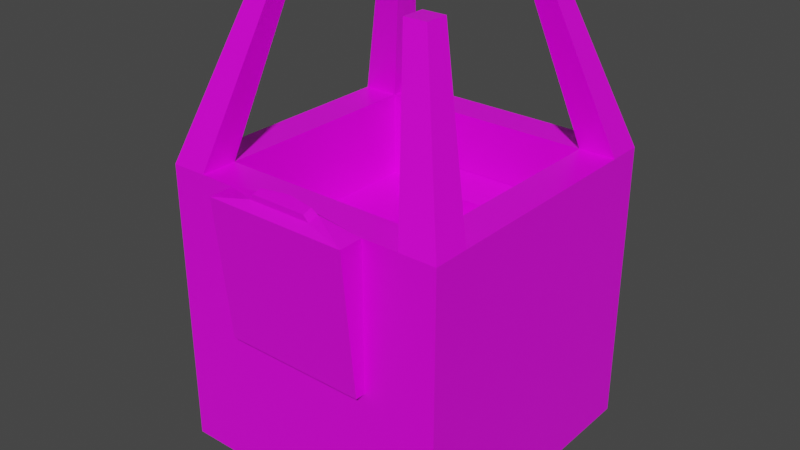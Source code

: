 # Source: sink.blend  (saved by Blender 4.4.30; exported with 4.5.12 LTS)
import bpy
from mathutils import Matrix  # noqa: F401  (used for matrix-valued properties, if any)

bpy.ops.wm.read_factory_settings(use_empty=True)
scene = bpy.context.scene
scene.name = 'Scene'

# ---- collections
col_collection = bpy.data.collections.new('Collection'); scene.collection.children.link(col_collection)

# ---- images (referenced by path relative to the original .blend; pixels are not part of the script)
import os
ASSET_DIR = os.environ.get("B2B_ASSET_DIR", "")  # directory of the original .blend (textures are referenced by path, not embedded)
HERE = os.path.dirname(os.path.abspath(__file__))  # packed textures are extracted next to this script under _unpacked/

def load_image(name, relpath, width, height, colorspace="sRGB"):
    """Load a texture the original file referenced (path relative to the .blend, or extracted next to this script)."""
    p = next((c for c in (os.path.join(HERE, relpath), os.path.join(ASSET_DIR, relpath)) if relpath and os.path.exists(c)), "")
    if p:
        img = bpy.data.images.load(p, check_existing=True)
        img.name = name
    else:  # same state as the original file: an image datablock whose file is absent (Cycles renders it pink)
        img = bpy.data.images.new(name, width, height)
        img.source = "FILE"
        img.filepath = "//" + (relpath or name)
    img.colorspace_settings.name = colorspace
    return img
img_rusted_drain_jpg = load_image('rusted_drain.jpg', 'rusted_drain.jpg', 1024, 1024, 'sRGB')

# ---- materials (node trees are filled in below, after node groups)
mat_material = bpy.data.materials.new('Material')
mat_material.alpha_threshold = 0.0
mat_material.use_transparent_shadow = False
mat_material.line_color = (0.0, 0.0, 0.0, 1.0)

# ---- material node trees
mat_material.use_nodes = True; mat_material.node_tree.nodes.clear()
_N = mat_material.node_tree.nodes; _L = mat_material.node_tree.links
n0 = _N.new('ShaderNodeOutputMaterial'); n0.name = 'Material Output'; n0.location = (300, 300)
n1 = _N.new('ShaderNodeBsdfPrincipled'); n1.name = 'Principled BSDF'; n1.location = (10, 300)
n1.distribution = 'GGX'
n1.subsurface_method = 'BURLEY'
n1.inputs[2].default_value = 0.4
n1.inputs[3].default_value = 1.45
n1.inputs[27].default_value = (0.0, 0.0, 0.0, 1.0)
n1.inputs[28].default_value = 1.0
n2 = _N.new('ShaderNodeTexImage'); n2.name = 'Image Texture'; n2.location = (-611, 228)
n2.image = img_rusted_drain_jpg
_L.new(n1.outputs[0], n0.inputs[0])
_L.new(n2.outputs[0], n1.inputs[0])
n0.is_active_output = True

# ---- world
world_world = bpy.data.worlds.new('World'); scene.world = world_world
world_world.use_nodes = True; world_world.node_tree.nodes.clear()
_N = world_world.node_tree.nodes; _L = world_world.node_tree.links
n0 = _N.new('ShaderNodeOutputWorld'); n0.name = 'World Output'; n0.location = (300, 300)
n1 = _N.new('ShaderNodeBackground'); n1.name = 'Background'; n1.location = (10, 300)
n1.inputs[0].default_value = (0.05088, 0.05088, 0.05088, 1.0)
_L.new(n1.outputs[0], n0.inputs[0])
n0.is_active_output = True
world_world.color = (0.05088, 0.05088, 0.05088)
world_world.use_sun_shadow = False
world_world.sun_shadow_jitter_overblur = 0.0

# ---- meshes
me_cube = bpy.data.meshes.new('Cube')
me_cube.from_pydata([(1.0, 1.0, 1.0), (1.0, 1.0, -1.0), (1.0, -1.0, 1.0), (1.0, -1.0, -1.0), (-1.0, 1.0, 1.0), (-1.0, 1.0, -1.0), (-1.0, -1.0, 1.0), (-1.0, -1.0, -1.0), (0.5, -1.0, 1.0), (0.5, -1.0, 0.0), (-0.5, -1.0, 1.0), (-0.5, -1.0, 0.0), (-0.5, -1.0, -1.0), (1.0, -0.75, 1.0), (-0.5, -0.75, -1.0), (-1.0, -0.75, 1.0), (-1.0, 0.7564, 1.0), (1.0, 0.7564, 1.0), (0.75, 1.0, 1.0), (0.75, -1.0, 1.0), (0.75, -0.75, 1.0), (0.75, -0.75, -1.0), (0.75, 0.7564, 1.0), (0.75, 0.7564, -1.0), (-0.75, 1.0, -1.0), (-0.75, -1.0, 1.0), (-0.75, 1.0, 1.0), (-0.75, -0.75, -1.0), (-0.75, -0.75, 1.0), (-0.75, 0.7564, -1.0), (-0.75, 0.7564, 1.0), (0.75, -0.75, -0.4668), (0.75, 0.7564, -0.4668), (-0.75, -0.75, -0.4668), (-0.75, 0.7564, -0.4668), (0.5, 0.5, 0.4079), (-0.5, 0.5, 0.4079), (0.5, 0.7564, 0.4079), (-0.5, 0.7564, 0.4079), (0.75, -0.75, 0.4079), (0.75, 0.7564, 0.4079), (-0.75, -0.75, 0.4079), (-0.75, 0.7564, 0.4079), (0.6292, 0.6298, 2.108), (0.6292, -0.6286, 2.108), (-0.6292, 0.6298, 2.108), (-0.6292, -0.6286, 2.108), (0.6292, -0.4713, 2.108), (-0.6292, -0.4713, 2.108), (-0.6292, 0.4765, 2.108), (0.6292, 0.4765, 2.108), (0.4719, 0.6298, 2.108), (0.4719, -0.6286, 2.108), (0.4719, -0.4713, 2.108), (0.4719, 0.4765, 2.108), (-0.4719, -0.6286, 2.108), (-0.4719, 0.6298, 2.108), (-0.4719, -0.4713, 2.108), (-0.4719, 0.4765, 2.108), (0.5, -1.17, 0.9975), (0.5, -1.07, 0.002505), (-0.5, -1.17, 0.9975), (-0.5, -1.07, 0.002505), (0.5, 0.5057, 0.5255), (-0.5, 0.5057, 0.5255), (0.5, 0.7507, 0.6014), (-0.5, 0.7507, 0.6014), (0.00432, -0.9248, 1.0), (0.2246, -1.042, 1.065), (-0.2238, -1.042, 1.065), (0.2246, -1.115, 1.045), (-0.2238, -1.115, 1.045), (0.002334, -1.009, 1.074), (0.1933, -1.057, 1.104), (-0.1924, -1.057, 1.104), (0.1933, -1.12, 1.086), (-0.1924, -1.12, 1.086), (0.002108, -1.029, 1.111)], [], [(16, 30, 58, 49), (8, 67, 72, 68), (28, 41, 42, 30), (15, 28, 30, 16), (76, 75, 73, 77, 74), (1, 3, 12, 14, 21, 23, 29, 24), (41, 39, 40, 37, 35, 36, 38, 42), (12, 7, 5, 24, 29, 27, 14), (13, 2, 3, 1, 0, 17), (2, 13, 47, 44), (36, 35, 63, 64), (18, 22, 54, 51), (27, 29, 34, 33), (28, 20, 39, 41), (17, 0, 43, 50), (23, 32, 34, 29), (3, 2, 19, 8, 9, 11, 10, 25, 6, 7, 12), (66, 64, 63, 65), (14, 27, 33, 31, 21), (21, 31, 32, 23), (30, 42, 38, 37, 40, 22), (5, 4, 26, 18, 0, 1, 24), (15, 16, 4, 5, 7, 6), (32, 31, 33, 34), (11, 9, 60, 62), (22, 20, 13, 17), (26, 30, 22, 18), (57, 48, 46, 55), (56, 45, 49, 58), (43, 51, 54, 50), (47, 53, 52, 44), (30, 26, 56, 58), (25, 28, 57, 55), (19, 2, 44, 52), (4, 16, 49, 45), (0, 18, 51, 43), (15, 6, 46, 48), (22, 17, 50, 54), (20, 19, 52, 53), (13, 20, 53, 47), (26, 4, 45, 56), (28, 15, 48, 57), (6, 25, 55, 46), (10, 11, 62, 61), (9, 8, 59, 60), (20, 22, 40, 39), (38, 36, 64, 66), (35, 37, 65, 63), (38, 66, 65, 37), (59, 61, 62, 60), (8, 19, 20, 28, 25, 10, 67), (61, 59, 70, 71), (72, 69, 74, 77), (59, 8, 68, 70), (10, 61, 71, 69), (67, 10, 69, 72), (69, 71, 76, 74), (68, 72, 77, 73), (70, 68, 73, 75), (71, 70, 75, 76)])
_uv = me_cube.uv_layers.new(name='UVMap')
_uv.uv.foreach_set('vector', [0.5356, 0.9619, 0.5178, 0.9511, 0.5244, 0.7956, 0.5356, 0.8024, 0.5153, 0.3762, 0.5096, 0.3086, 0.5096, 0.3086, 0.5153, 0.3762, 0.4964, 0.2056, 0.4519, 0.2056, 0.4519, 0.0, 0.4964, 8.135e-09, 0.5178, 0.8357, 0.4989, 0.8357, 0.4989, 0.6301, 0.5178, 0.6301, 0.5281, 0.2397, 0.5281, 0.3762, 0.5153, 0.3762, 0.5096, 0.3086, 0.5153, 0.2397, 1.347e-08, 0.6975, 0.0, 0.4245, 0.113, 0.4245, 0.113, 0.4586, 0.01883, 0.4586, 0.01883, 0.6642, 0.1318, 0.6642, 0.1318, 0.6975, 0.4142, 0.6301, 0.3012, 0.6301, 0.3012, 0.4245, 0.3201, 0.4245, 0.3201, 0.4595, 0.3954, 0.4595, 0.3954, 0.4245, 0.4142, 0.4245, 0.113, 0.4245, 0.1506, 0.4245, 0.1506, 0.6975, 0.1318, 0.6975, 0.1318, 0.6642, 0.1318, 0.4586, 0.113, 0.4586, 0.3201, 0.273, 0.3012, 0.273, 0.3012, 1.627e-08, 0.4519, 1.627e-08, 0.4519, 0.273, 0.4335, 0.273, 0.3012, 0.273, 0.3201, 0.273, 0.3411, 0.4245, 0.3292, 0.4245, 0.3954, 0.4595, 0.3201, 0.4595, 0.3201, 0.4595, 0.3954, 0.4595, 0.0531, 0.8339, 0.0705, 0.8445, 0.06404, 0.9998, 0.0531, 0.9932, 0.4989, 0.6301, 0.4989, 0.8357, 0.4588, 0.8357, 0.4588, 0.6301, 0.07495, 0.9022, 0.07495, 0.6975, 0.1195, 0.6975, 0.1195, 0.9022, 0.4335, 0.273, 0.4519, 0.273, 0.424, 0.4245, 0.4124, 0.4245, 0.4186, 0.6301, 0.4588, 0.6301, 0.4588, 0.8348, 0.4186, 0.8348, 0.3012, 0.4245, 0.3012, 0.6975, 0.2824, 0.6975, 0.2636, 0.6975, 0.2636, 0.561, 0.1883, 0.561, 0.1883, 0.6975, 0.1694, 0.6975, 0.1506, 0.6975, 0.1506, 0.4245, 0.1883, 0.4245, 0.3954, 0.4245, 0.3954, 0.4595, 0.3201, 0.4595, 0.3201, 0.4245, 0.4964, 0.03412, 0.4964, 8.135e-09, 0.5366, 0.0, 0.5366, 0.2047, 0.4964, 0.2047, 0.4989, 0.6301, 0.4588, 0.6301, 0.4588, 0.4245, 0.4989, 0.4245, 0.4964, 0.4103, 0.4519, 0.4103, 0.4519, 0.3762, 0.4519, 0.2397, 0.4519, 0.2056, 0.4964, 0.2056, 0.1506, 0.0, 0.1506, 0.273, 0.1318, 0.273, 0.01883, 0.273, 3.591e-08, 0.273, 0.0, 6.508e-08, 0.1318, 1.627e-08, 0.1694, 0.1515, 0.2829, 0.1515, 0.3012, 0.1515, 0.3012, 0.4245, 0.1506, 0.4245, 0.1506, 0.1515, 0.3012, 0.8357, 0.3012, 0.6301, 0.4142, 0.6301, 0.4142, 0.8357, 0.4442, 0.9713, 0.4442, 0.8348, 0.4495, 0.8348, 0.4495, 0.9713, 0.5178, 0.4245, 0.5178, 0.6301, 0.4989, 0.6301, 0.4989, 0.4245, 0.5361, 0.6292, 0.5178, 0.6292, 0.5178, 0.4245, 0.5361, 0.4245, 0.3131, 0.8357, 0.3249, 0.8357, 0.3249, 0.8572, 0.3131, 0.8572, 0.348, 0.8357, 0.348, 0.8572, 0.3365, 0.8572, 0.3365, 0.8357, 0.3365, 0.8357, 0.3365, 0.8572, 0.3249, 0.8572, 0.3249, 0.8357, 0.3012, 0.8357, 0.3131, 0.8357, 0.3131, 0.8572, 0.3012, 0.8572, 0.0357, 0.8445, 0.0531, 0.8339, 0.0531, 0.9932, 0.04215, 0.9998, 0.1365, 0.8648, 0.1195, 0.8501, 0.1365, 0.6975, 0.1472, 0.7067, 0.2824, 0.6975, 0.3012, 0.6975, 0.2733, 0.8485, 0.2615, 0.8485, 0.3012, 0.1515, 0.2829, 0.1515, 0.2618, 0.0, 0.2734, 0.0, 3.591e-08, 0.273, 0.01883, 0.273, 0.03977, 0.4245, 0.02792, 0.4245, 0.1694, 0.1515, 0.1506, 0.1515, 0.1786, 0.0, 0.1904, 0.0, 0.5178, 0.64, 0.5356, 0.6292, 0.5356, 0.7887, 0.5244, 0.7956, 0.5281, 0.2165, 0.5459, 0.2056, 0.5459, 0.3649, 0.5347, 0.3717, 0.0357, 1.0, 0.01785, 0.9892, 0.02447, 0.8339, 0.0357, 0.8408, 0.1318, 0.273, 0.1506, 0.273, 0.1227, 0.4245, 0.1108, 0.4245, 0.0, 0.8448, 0.01785, 0.8339, 0.01785, 0.9932, 0.006619, 1.0, 0.1506, 0.6975, 0.1694, 0.6975, 0.1904, 0.8485, 0.1785, 0.8485, 0.4442, 0.8348, 0.4442, 0.9713, 0.439, 0.971, 0.4314, 0.8352, 0.4314, 0.8348, 0.4314, 0.9713, 0.4186, 0.971, 0.4262, 0.8352, 0.4142, 0.6301, 0.4142, 0.4245, 0.4588, 0.4245, 0.4588, 0.6301, 0.3954, 0.4245, 0.3954, 0.4595, 0.3954, 0.4595, 0.3954, 0.4245, 0.3201, 0.4595, 0.3201, 0.4245, 0.3201, 0.4245, 0.3201, 0.4595, 0.4519, 0.3762, 0.4519, 0.3762, 0.4519, 0.2397, 0.4519, 0.2397, 0.07495, 0.6975, 0.07495, 0.8339, 1.227e-08, 0.8339, 0.0, 0.6975, 0.5153, 0.3762, 0.5153, 0.4103, 0.4964, 0.4103, 0.4964, 0.2056, 0.5153, 0.2056, 0.5153, 0.2397, 0.5096, 0.3086, 0.07495, 0.8339, 0.07495, 0.6975, 0.07495, 0.6975, 0.07495, 0.8339, 0.5096, 0.3086, 0.5153, 0.2397, 0.5153, 0.2397, 0.5096, 0.3086, 0.4186, 0.971, 0.4314, 0.9713, 0.4314, 0.9713, 0.4186, 0.971, 0.4442, 0.8348, 0.4314, 0.8352, 0.4314, 0.8352, 0.4442, 0.8348, 0.5096, 0.3086, 0.5153, 0.2397, 0.5153, 0.2397, 0.5096, 0.3086, 0.4442, 0.8348, 0.4314, 0.8352, 0.4314, 0.8352, 0.4442, 0.8348, 0.5153, 0.3762, 0.5096, 0.3086, 0.5096, 0.3086, 0.5153, 0.3762, 0.4186, 0.971, 0.4314, 0.9713, 0.4314, 0.9713, 0.4186, 0.971, 0.07495, 0.8339, 0.07495, 0.6975, 0.07495, 0.6975, 0.07495, 0.8339])
me_cube.materials.append(mat_material)
me_cube.use_remesh_preserve_volume = False
me_cube.use_remesh_preserve_attributes = False
me_cube.use_mirror_vertex_groups = False
me_cube.update()

# ---- objects
ob_model = bpy.data.objects.new('model', me_cube)

# ---- transforms, parenting, visibility, modifiers, constraints
ob_model.location = (0.0, 0.0, 0.0)
ob_model.lock_rotations_4d = False
ob_model.empty_display_type = 'ARROWS'
ob_model.lineart.crease_threshold = 0.0

# ---- collection membership
col_collection.objects.link(ob_model)

# ---- scene / render settings (as saved in the file)
scene.frame_start = 1; scene.frame_end = 250; scene.frame_set(95)
scene.render.engine = 'BLENDER_EEVEE_NEXT'
scene.cycles.use_denoising = False
scene.cycles.samples = 128
scene.cycles.sampling_pattern = 'TABULATED_SOBOL'
scene.cycles.use_adaptive_sampling = False
scene.cycles.use_light_tree = False
scene.view_settings.view_transform = 'Filmic'
bpy.context.view_layer.update()

# ---- added for rendering (the .blend has no active camera and no usable light): camera, sun
cam_auto = bpy.data.cameras.new('AutoCamera')
cam_auto.lens = 50.0
cam_auto.sensor_width = 36.0
cam_auto.clip_end = 1000.0
ob_auto_camera = bpy.data.objects.new('AutoCamera', cam_auto)
scene.collection.objects.link(ob_auto_camera)
ob_auto_camera.location = (3.96532, -4.8434, 3.72619)
ob_auto_camera.rotation_euler = (1.09748, -7.21219e-08, 0.694738)
scene.camera = ob_auto_camera
light_auto_sun = bpy.data.lights.new('AutoSun', 'SUN')
light_auto_sun.energy = 3.0
light_auto_sun.angle = 0.0523599
ob_auto_sun = bpy.data.objects.new('AutoSun', light_auto_sun)
scene.collection.objects.link(ob_auto_sun)
ob_auto_sun.rotation_euler = (0.872665, 0.174533, 0.523599)
bpy.context.view_layer.update()
